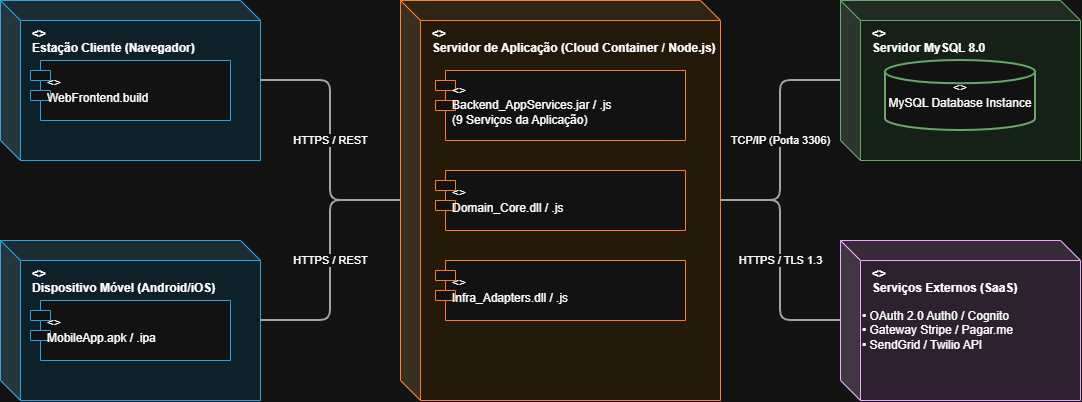

The diagram above was exported from draw.io. Its source (the exported page's mxGraphModel, read from the mxfile embedded in the PNG):
<mxGraphModel dx="1511" dy="560" grid="1" gridSize="10" guides="1" tooltips="1" connect="1" arrows="1" fold="1" page="1" pageScale="1" pageWidth="827" pageHeight="1169" math="0" shadow="0">
  <root>
    <mxCell id="0" />
    <mxCell id="1" parent="0" />
    <mxCell id="a2MnoG9xndjUAkkCDMxE-1" parent="1" style="verticalAlign=top;align=left;spacingLeft=10;shape=cube;whiteSpace=wrap;html=1;boundedLbl=1;backgroundOutline=1;darkOpacity=0.05;darkOpacity2=0.1;fillColor=#e1f5fe;strokeColor=#0288d1;fontStyle=1;" value="&lt;&lt;device&gt;&gt;&#10;Estação Cliente (Navegador)" vertex="1">
      <mxGeometry height="160" width="260" x="40" y="80" as="geometry" />
    </mxCell>
    <mxCell id="a2MnoG9xndjUAkkCDMxE-2" parent="1" style="shape=module;align=left;spacingLeft=15;html=1;whiteSpace=wrap;fillColor=#ffffff;strokeColor=#0288d1;" value="&lt;&lt;artifact&gt;&gt;&#10;WebFrontend.build" vertex="1">
      <mxGeometry height="60" width="200" x="70" y="140" as="geometry" />
    </mxCell>
    <mxCell id="a2MnoG9xndjUAkkCDMxE-3" parent="1" style="verticalAlign=top;align=left;spacingLeft=10;shape=cube;whiteSpace=wrap;html=1;boundedLbl=1;backgroundOutline=1;darkOpacity=0.05;darkOpacity2=0.1;fillColor=#e1f5fe;strokeColor=#0288d1;fontStyle=1;" value="&lt;&lt;device&gt;&gt;&#10;Dispositivo Móvel (Android/iOS)" vertex="1">
      <mxGeometry height="160" width="260" x="40" y="320" as="geometry" />
    </mxCell>
    <mxCell id="a2MnoG9xndjUAkkCDMxE-4" parent="1" style="shape=module;align=left;spacingLeft=15;html=1;whiteSpace=wrap;fillColor=#ffffff;strokeColor=#0288d1;" value="&lt;&lt;artifact&gt;&gt;&#10;MobileApp.apk / .ipa" vertex="1">
      <mxGeometry height="60" width="200" x="70" y="380" as="geometry" />
    </mxCell>
    <mxCell id="a2MnoG9xndjUAkkCDMxE-5" parent="1" style="verticalAlign=top;align=left;spacingLeft=10;shape=cube;whiteSpace=wrap;html=1;boundedLbl=1;backgroundOutline=1;darkOpacity=0.05;darkOpacity2=0.1;fillColor=#fff3e0;strokeColor=#e65100;fontStyle=1;" value="&lt;&lt;execution environment&gt;&gt;&#10;Servidor de Aplicação (Cloud Container / Node.js)" vertex="1">
      <mxGeometry height="400" width="320" x="440" y="80" as="geometry" />
    </mxCell>
    <mxCell id="a2MnoG9xndjUAkkCDMxE-6" parent="1" style="shape=module;align=left;spacingLeft=15;html=1;whiteSpace=wrap;fillColor=#ffffff;strokeColor=#e65100;" value="&lt;&lt;artifact&gt;&gt;&#10;Backend_AppServices.jar / .js&#10;(9 Serviços da Aplicação)" vertex="1">
      <mxGeometry height="70" width="250" x="475" y="150" as="geometry" />
    </mxCell>
    <mxCell id="a2MnoG9xndjUAkkCDMxE-7" parent="1" style="shape=module;align=left;spacingLeft=15;html=1;whiteSpace=wrap;fillColor=#ffffff;strokeColor=#e65100;" value="&lt;&lt;artifact&gt;&gt;&#10;Domain_Core.dll / .js" vertex="1">
      <mxGeometry height="60" width="250" x="475" y="250" as="geometry" />
    </mxCell>
    <mxCell id="a2MnoG9xndjUAkkCDMxE-8" parent="1" style="shape=module;align=left;spacingLeft=15;html=1;whiteSpace=wrap;fillColor=#ffffff;strokeColor=#e65100;" value="&lt;&lt;artifact&gt;&gt;&#10;Infra_Adapters.dll / .js" vertex="1">
      <mxGeometry height="60" width="250" x="475" y="340" as="geometry" />
    </mxCell>
    <mxCell id="a2MnoG9xndjUAkkCDMxE-9" parent="1" style="verticalAlign=top;align=left;spacingLeft=10;shape=cube;whiteSpace=wrap;html=1;boundedLbl=1;backgroundOutline=1;darkOpacity=0.05;darkOpacity2=0.1;fillColor=#e8f5e9;strokeColor=#2e7d32;fontStyle=1;" value="&lt;&lt;database system&gt;&gt;&#10;Servidor MySQL 8.0" vertex="1">
      <mxGeometry height="160" width="240" x="880" y="80" as="geometry" />
    </mxCell>
    <mxCell id="a2MnoG9xndjUAkkCDMxE-10" parent="1" style="strokeWidth=2;html=1;shape=mxgraph.flowchart.database;whiteSpace=wrap;fillColor=#ffffff;strokeColor=#2e7d32;" value="&lt;&lt;database&gt;&gt;&#10;MySQL Database Instance" vertex="1">
      <mxGeometry height="70" width="150" x="925" y="140" as="geometry" />
    </mxCell>
    <mxCell id="a2MnoG9xndjUAkkCDMxE-11" parent="1" style="verticalAlign=top;align=left;spacingLeft=10;shape=cube;whiteSpace=wrap;html=1;boundedLbl=1;backgroundOutline=1;darkOpacity=0.05;darkOpacity2=0.1;fillColor=#f3e5f5;strokeColor=#6a1b9a;fontStyle=1;" value="&lt;&lt;external system&gt;&gt;&#10;Serviços Externos (SaaS)" vertex="1">
      <mxGeometry height="160" width="240" x="880" y="320" as="geometry" />
    </mxCell>
    <mxCell id="a2MnoG9xndjUAkkCDMxE-12" parent="1" style="text;html=1;strokeColor=none;fillColor=none;align=left;verticalAlign=middle;whiteSpace=wrap;rounded=0;fontSize=12;" value="• OAuth 2.0 Auth0 / Cognito&#10;• Gateway Stripe / Pagar.me&#10;• SendGrid / Twilio API" vertex="1">
      <mxGeometry height="80" width="200" x="900" y="370" as="geometry" />
    </mxCell>
    <mxCell id="a2MnoG9xndjUAkkCDMxE-13" edge="1" parent="1" source="a2MnoG9xndjUAkkCDMxE-1" style="endArrow=none;html=1;edgeStyle=orthogonalEdgeStyle;strokeWidth=2;strokeColor=#555555;" target="a2MnoG9xndjUAkkCDMxE-5" value="HTTPS / REST">
      <mxGeometry relative="1" as="geometry" />
    </mxCell>
    <mxCell id="a2MnoG9xndjUAkkCDMxE-14" edge="1" parent="1" source="a2MnoG9xndjUAkkCDMxE-3" style="endArrow=none;html=1;edgeStyle=orthogonalEdgeStyle;strokeWidth=2;strokeColor=#555555;" target="a2MnoG9xndjUAkkCDMxE-5" value="HTTPS / REST">
      <mxGeometry relative="1" as="geometry" />
    </mxCell>
    <mxCell id="a2MnoG9xndjUAkkCDMxE-15" edge="1" parent="1" source="a2MnoG9xndjUAkkCDMxE-5" style="endArrow=none;html=1;edgeStyle=orthogonalEdgeStyle;strokeWidth=2;strokeColor=#555555;" target="a2MnoG9xndjUAkkCDMxE-9" value="TCP/IP (Porta 3306)">
      <mxGeometry relative="1" as="geometry" />
    </mxCell>
    <mxCell id="a2MnoG9xndjUAkkCDMxE-16" edge="1" parent="1" source="a2MnoG9xndjUAkkCDMxE-5" style="endArrow=none;html=1;edgeStyle=orthogonalEdgeStyle;strokeWidth=2;strokeColor=#555555;" target="a2MnoG9xndjUAkkCDMxE-11" value="HTTPS / TLS 1.3">
      <mxGeometry relative="1" as="geometry" />
    </mxCell>
  </root>
</mxGraphModel>